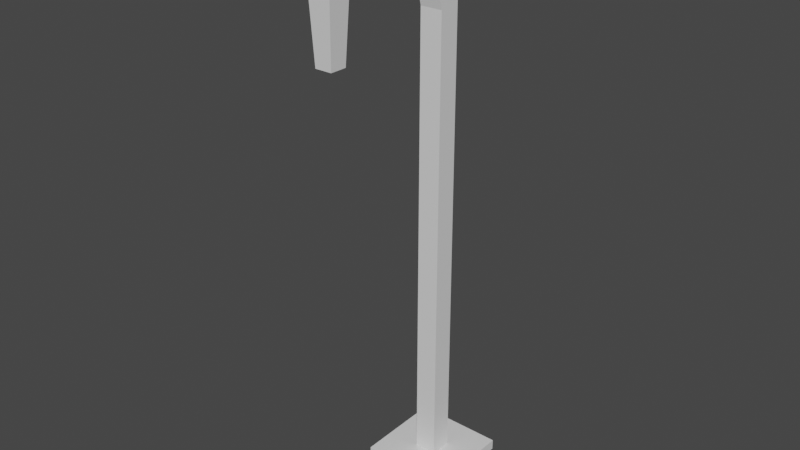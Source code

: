 # Source: lamphanger.blend  (saved by Blender 4.4.30; exported with 4.5.12 LTS)
import bpy
from mathutils import Matrix  # noqa: F401  (used for matrix-valued properties, if any)

bpy.ops.wm.read_factory_settings(use_empty=True)
scene = bpy.context.scene
scene.name = 'Scene'

# ---- collections
col_collection = bpy.data.collections.new('Collection'); scene.collection.children.link(col_collection)

# ---- materials (node trees are filled in below, after node groups)
mat_material = bpy.data.materials.new('Material')
mat_material.alpha_threshold = 0.0
mat_material.use_transparent_shadow = False
mat_material.line_color = (0.0, 0.0, 0.0, 1.0)

# ---- material node trees
mat_material.use_nodes = True; mat_material.node_tree.nodes.clear()
_N = mat_material.node_tree.nodes; _L = mat_material.node_tree.links
n0 = _N.new('ShaderNodeOutputMaterial'); n0.name = 'Material Output'; n0.location = (300, 300)
n1 = _N.new('ShaderNodeBsdfPrincipled'); n1.name = 'Principled BSDF'; n1.location = (10, 300)
n1.distribution = 'GGX'
n1.subsurface_method = 'BURLEY'
n1.inputs[2].default_value = 0.4
n1.inputs[3].default_value = 1.45
n1.inputs[27].default_value = (0.0, 0.0, 0.0, 1.0)
n1.inputs[28].default_value = 1.0
_L.new(n1.outputs[0], n0.inputs[0])
n0.is_active_output = True

# ---- world
world_world = bpy.data.worlds.new('World'); scene.world = world_world
world_world.use_nodes = True; world_world.node_tree.nodes.clear()
_N = world_world.node_tree.nodes; _L = world_world.node_tree.links
n0 = _N.new('ShaderNodeOutputWorld'); n0.name = 'World Output'; n0.location = (300, 300)
n1 = _N.new('ShaderNodeBackground'); n1.name = 'Background'; n1.location = (10, 300)
n1.inputs[0].default_value = (0.05088, 0.05088, 0.05088, 1.0)
_L.new(n1.outputs[0], n0.inputs[0])
n0.is_active_output = True
world_world.color = (0.05088, 0.05088, 0.05088)
world_world.use_sun_shadow = False
world_world.sun_shadow_jitter_overblur = 0.0

# ---- meshes
me_cube = bpy.data.meshes.new('Cube')
me_cube.from_pydata([(0.6377, 1.091, -3.174), (0.6377, 1.091, -3.327), (0.6377, -0.197, -3.174), (0.6377, -0.197, -3.327), (-0.6507, 1.091, -3.174), (-0.6507, 1.091, -3.327), (-0.6507, -0.197, -3.174), (-0.6507, -0.197, -3.327), (-0.006486, -0.197, -3.174), (0.6377, 0.4472, -3.174), (-0.6507, 0.4472, -3.174), (-0.006486, 1.091, -3.174), (-0.006486, 0.4793, 4.015), (-0.3286, -0.197, -3.174), (0.6377, 0.1251, -3.174), (-0.6507, 0.7693, -3.174), (0.3156, 1.091, -3.174), (0.3156, -0.197, -3.174), (0.6377, 0.7693, -3.174), (-0.6507, 0.1251, -3.174), (-0.3286, 1.091, -3.174), (-0.006486, 0.1251, -3.174), (-0.006486, 0.7693, -3.174), (0.3156, 0.4472, -3.174), (-0.3286, 0.4472, -3.174), (-0.3286, 0.7693, -3.174), (0.3156, 0.7693, -3.174), (0.3156, 0.1251, -3.174), (-0.3286, 0.1251, -3.174), (-0.4897, -0.197, -3.174), (0.6377, -0.03598, -3.174), (-0.6507, 0.9304, -3.174), (0.4767, 1.091, -3.174), (0.1546, -0.197, -3.174), (0.6377, 0.6083, -3.174), (-0.6507, 0.2861, -3.174), (-0.1675, 1.091, -3.174), (-0.006486, -0.03598, -3.174), (-0.006486, 0.6083, -3.174), (0.4767, 0.4472, -3.174), (-0.1675, 0.4472, -3.174), (-0.1675, -0.197, -3.174), (0.6377, 0.2861, -3.174), (-0.6507, 0.6083, -3.174), (0.1546, 1.091, -3.174), (0.4767, -0.197, -3.174), (0.6377, 0.9304, -3.174), (-0.6507, -0.03598, -3.174), (-0.4897, 1.091, -3.174), (-0.006486, 0.2861, -3.174), (-0.006486, 0.9304, -3.174), (0.1546, 0.4472, -3.174), (-0.4897, 0.4472, -3.174), (-0.3286, 0.6083, -3.174), (-0.3286, 0.9304, -3.174), (-0.1675, 0.7693, -3.174), (-0.4897, 0.7693, -3.174), (0.3156, 0.6083, -3.174), (0.3156, 0.9304, -3.174), (0.4767, 0.7693, -3.174), (0.1546, 0.7693, -3.174), (0.3156, -0.03598, -3.174), (0.3156, 0.2861, -3.174), (0.4767, 0.1251, -3.174), (0.1546, 0.1251, -3.174), (-0.3286, -0.03598, -3.174), (-0.3286, 0.2861, -3.174), (-0.1675, 0.1251, -3.174), (-0.4897, 0.1251, -3.174), (-0.4897, 0.2861, -3.174), (-0.1675, 0.2861, -3.174), (-0.1675, -0.03598, -3.174), (0.1546, 0.2861, -3.174), (0.4767, 0.2861, -3.174), (0.4767, -0.03598, -3.174), (0.1546, 0.9304, -3.174), (0.4767, 0.9304, -3.174), (0.4767, 0.6083, -3.174), (-0.4897, 0.9304, -3.174), (-0.1675, 0.9304, -3.174), (-0.1675, 0.6083, -3.174), (-0.4897, 0.6083, -3.174), (0.1546, 0.6083, -3.174), (0.1546, -0.03598, -3.174), (-0.4897, -0.03598, -3.174), (-0.006486, 0.6034, 3.541), (-0.006486, 0.2401, 4.435), (-0.1675, 0.4472, 3.502), (-0.006486, 0.291, 3.463), (0.1546, 0.4472, 3.502), (-0.1675, 0.291, 3.463), (0.1546, 0.291, 3.463), (-0.1675, 0.6034, 3.541), (0.1546, 0.6034, 3.541), (-0.006486, -0.2615, 4.802), (-0.1675, 0.3379, 3.938), (-0.006486, 0.1965, 3.861), (0.1546, 0.3379, 3.938), (-0.1675, 0.1965, 3.861), (0.1546, 0.1965, 3.861), (-0.1675, 0.4793, 4.015), (0.1546, 0.4793, 4.015), (-0.1675, 0.1321, 4.316), (-0.006486, 0.02417, 4.196), (0.1546, 0.1321, 4.316), (-0.1675, 0.02417, 4.196), (0.1546, 0.02417, 4.196), (-0.1675, 0.2401, 4.435), (0.1546, 0.2401, 4.435), (-0.006486, -1.322, 4.637), (-0.1353, -0.2615, 4.673), (-0.006486, -0.2615, 4.48), (0.1868, -0.2615, 4.673), (-0.1353, -0.2615, 4.48), (0.1868, -0.2615, 4.48), (-0.1353, -0.2615, 4.802), (0.1868, -0.2615, 4.802), (-0.006486, -0.9756, 4.851), (-0.006486, -1.679, 4.158), (-0.1353, -0.9097, 4.74), (-0.006486, -0.8108, 4.574), (0.1868, -0.9097, 4.74), (-0.1353, -0.8108, 4.574), (0.1868, -0.8108, 4.574), (-0.1353, -0.9756, 4.851), (0.1868, -0.9756, 4.851), (-0.1353, -1.227, 4.551), (-0.006486, -1.084, 4.42), (0.1868, -1.227, 4.551), (-0.1353, -1.084, 4.42), (0.1868, -1.084, 4.42), (-0.1353, -1.322, 4.637), (0.1868, -1.322, 4.637), (-0.1353, -1.55, 4.158), (-0.006486, -1.357, 4.158), (0.1868, -1.55, 4.158), (-0.1353, -1.357, 4.158), (0.1868, -1.357, 4.158), (-0.1353, -1.679, 4.158), (0.1868, -1.679, 4.158), (-0.0007166, -1.638, 3.19), (-0.0007166, -1.544, 3.19), (-0.09495, -1.544, 3.19), (-0.0007166, -1.403, 3.19), (0.1406, -1.544, 3.19), (-0.09495, -1.403, 3.19), (0.1406, -1.403, 3.19), (-0.09495, -1.638, 3.19), (0.1406, -1.638, 3.19)], [], [(84, 47, 6, 29), (3, 2, 45, 17, 33, 8, 41, 13, 29, 6, 7), (7, 6, 47, 19, 35, 10, 43, 15, 31, 4, 5), (5, 1, 3, 7), (1, 0, 46, 18, 34, 9, 42, 14, 30, 2, 3), (5, 4, 48, 20, 36, 11, 44, 16, 32, 0, 1), (83, 37, 8, 33), (49, 72, 91, 88), (81, 43, 10, 52), (80, 53, 24, 40), (79, 54, 25, 55), (78, 31, 15, 56), (77, 57, 23, 39), (76, 58, 26, 59), (75, 50, 22, 60), (74, 61, 17, 45), (73, 62, 27, 63), (72, 49, 21, 64), (71, 65, 13, 41), (70, 66, 28, 67), (69, 35, 19, 68), (66, 69, 68, 28), (24, 52, 69, 66), (52, 10, 35, 69), (49, 70, 67, 21), (70, 49, 88, 90), (40, 24, 66, 70), (37, 71, 41, 8), (21, 67, 71, 37), (67, 28, 65, 71), (62, 72, 64, 27), (23, 51, 72, 62), (51, 82, 93, 89), (42, 73, 63, 14), (9, 39, 73, 42), (39, 23, 62, 73), (30, 74, 45, 2), (14, 63, 74, 30), (63, 27, 61, 74), (58, 75, 60, 26), (16, 44, 75, 58), (44, 11, 50, 75), (46, 76, 59, 18), (0, 32, 76, 46), (32, 16, 58, 76), (34, 77, 39, 9), (18, 59, 77, 34), (59, 26, 57, 77), (54, 78, 56, 25), (20, 48, 78, 54), (48, 4, 31, 78), (50, 79, 55, 22), (11, 36, 79, 50), (36, 20, 54, 79), (40, 70, 90, 87), (22, 55, 80, 38), (55, 25, 53, 80), (53, 81, 52, 24), (25, 56, 81, 53), (56, 15, 43, 81), (57, 82, 51, 23), (26, 60, 82, 57), (60, 22, 38, 82), (61, 83, 33, 17), (27, 64, 83, 61), (64, 21, 37, 83), (65, 84, 29, 13), (28, 68, 84, 65), (68, 19, 47, 84), (90, 88, 96, 98), (88, 91, 99, 96), (85, 92, 100, 12), (93, 85, 12, 101), (38, 80, 92, 85), (72, 51, 89, 91), (82, 38, 85, 93), (80, 40, 87, 92), (12, 100, 107, 86), (101, 12, 86, 108), (95, 98, 105, 102), (99, 97, 104, 106), (89, 93, 101, 97), (92, 87, 95, 100), (91, 89, 97, 99), (87, 90, 98, 95), (102, 105, 113, 110), (106, 104, 112, 114), (107, 102, 110, 115), (104, 108, 116, 112), (96, 99, 106, 103), (98, 96, 103, 105), (97, 101, 108, 104), (100, 95, 102, 107), (111, 114, 123, 120), (94, 115, 124, 117), (116, 94, 117, 125), (110, 113, 122, 119), (108, 86, 94, 116), (86, 107, 115, 94), (103, 106, 114, 111), (105, 103, 111, 113), (119, 122, 129, 126), (123, 121, 128, 130), (124, 119, 126, 131), (121, 125, 132, 128), (113, 111, 120, 122), (112, 116, 125, 121), (115, 110, 119, 124), (114, 112, 121, 123), (130, 128, 135, 137), (131, 126, 133, 138), (128, 132, 139, 135), (129, 127, 134, 136), (125, 117, 109, 132), (117, 124, 131, 109), (120, 123, 130, 127), (122, 120, 127, 129), (137, 135, 144, 146), (138, 133, 142, 147), (135, 139, 148, 144), (136, 134, 143, 145), (126, 129, 136, 133), (132, 109, 118, 139), (109, 131, 138, 118), (127, 130, 137, 134), (148, 140, 141, 144), (141, 142, 145, 143), (144, 141, 143, 146), (140, 147, 142, 141), (133, 136, 145, 142), (139, 118, 140, 148), (118, 138, 147, 140), (134, 137, 146, 143)])
_uv = me_cube.uv_layers.new(name='UVMap')
_uv.uv.foreach_set('vector', [0.8438, 0.7188, 0.875, 0.7188, 0.875, 0.75, 0.8438, 0.75, 0.375, 0.75, 0.625, 0.75, 0.625, 0.7812, 0.625, 0.8125, 0.625, 0.8438, 0.625, 0.875, 0.625, 0.9062, 0.625, 0.9375, 0.625, 0.9688, 0.625, 1.0, 0.375, 1.0, 0.375, 0.0, 0.625, 0.0, 0.625, 0.03125, 0.625, 0.0625, 0.625, 0.09375, 0.625, 0.125, 0.625, 0.1562, 0.625, 0.1875, 0.625, 0.2188, 0.625, 0.25, 0.375, 0.25, 0.125, 0.5, 0.375, 0.5, 0.375, 0.75, 0.125, 0.75, 0.375, 0.5, 0.625, 0.5, 0.625, 0.5312, 0.625, 0.5625, 0.625, 0.5938, 0.625, 0.625, 0.625, 0.6562, 0.625, 0.6875, 0.625, 0.7188, 0.625, 0.75, 0.375, 0.75, 0.375, 0.25, 0.625, 0.25, 0.625, 0.2812, 0.625, 0.3125, 0.625, 0.3438, 0.625, 0.375, 0.625, 0.4062, 0.625, 0.4375, 0.625, 0.4688, 0.625, 0.5, 0.375, 0.5, 0.7188, 0.7188, 0.75, 0.7188, 0.75, 0.75, 0.7188, 0.75, 0.75, 0.6562, 0.7188, 0.6562, 0.7188, 0.6562, 0.75, 0.6562, 0.8438, 0.5938, 0.875, 0.5938, 0.875, 0.625, 0.8438, 0.625, 0.7812, 0.5938, 0.8125, 0.5938, 0.8125, 0.625, 0.7812, 0.625, 0.7812, 0.5312, 0.8125, 0.5312, 0.8125, 0.5625, 0.7812, 0.5625, 0.8438, 0.5312, 0.875, 0.5312, 0.875, 0.5625, 0.8438, 0.5625, 0.6562, 0.5938, 0.6875, 0.5938, 0.6875, 0.625, 0.6562, 0.625, 0.6562, 0.5312, 0.6875, 0.5312, 0.6875, 0.5625, 0.6562, 0.5625, 0.7188, 0.5312, 0.75, 0.5312, 0.75, 0.5625, 0.7188, 0.5625, 0.6562, 0.7188, 0.6875, 0.7188, 0.6875, 0.75, 0.6562, 0.75, 0.6562, 0.6562, 0.6875, 0.6562, 0.6875, 0.6875, 0.6562, 0.6875, 0.7188, 0.6562, 0.75, 0.6562, 0.75, 0.6875, 0.7188, 0.6875, 0.7812, 0.7188, 0.8125, 0.7188, 0.8125, 0.75, 0.7812, 0.75, 0.7812, 0.6562, 0.8125, 0.6562, 0.8125, 0.6875, 0.7812, 0.6875, 0.8438, 0.6562, 0.875, 0.6562, 0.875, 0.6875, 0.8438, 0.6875, 0.8125, 0.6562, 0.8438, 0.6562, 0.8438, 0.6875, 0.8125, 0.6875, 0.8125, 0.625, 0.8438, 0.625, 0.8438, 0.6562, 0.8125, 0.6562, 0.8438, 0.625, 0.875, 0.625, 0.875, 0.6562, 0.8438, 0.6562, 0.75, 0.6562, 0.7812, 0.6562, 0.7812, 0.6875, 0.75, 0.6875, 0.7812, 0.6562, 0.75, 0.6562, 0.75, 0.6562, 0.7812, 0.6562, 0.7812, 0.625, 0.8125, 0.625, 0.8125, 0.6562, 0.7812, 0.6562, 0.75, 0.7188, 0.7812, 0.7188, 0.7812, 0.75, 0.75, 0.75, 0.75, 0.6875, 0.7812, 0.6875, 0.7812, 0.7188, 0.75, 0.7188, 0.7812, 0.6875, 0.8125, 0.6875, 0.8125, 0.7188, 0.7812, 0.7188, 0.6875, 0.6562, 0.7188, 0.6562, 0.7188, 0.6875, 0.6875, 0.6875, 0.6875, 0.625, 0.7188, 0.625, 0.7188, 0.6562, 0.6875, 0.6562, 0.7188, 0.625, 0.7188, 0.5938, 0.7188, 0.5938, 0.7188, 0.625, 0.625, 0.6562, 0.6562, 0.6562, 0.6562, 0.6875, 0.625, 0.6875, 0.625, 0.625, 0.6562, 0.625, 0.6562, 0.6562, 0.625, 0.6562, 0.6562, 0.625, 0.6875, 0.625, 0.6875, 0.6562, 0.6562, 0.6562, 0.625, 0.7188, 0.6562, 0.7188, 0.6562, 0.75, 0.625, 0.75, 0.625, 0.6875, 0.6562, 0.6875, 0.6562, 0.7188, 0.625, 0.7188, 0.6562, 0.6875, 0.6875, 0.6875, 0.6875, 0.7188, 0.6562, 0.7188, 0.6875, 0.5312, 0.7188, 0.5312, 0.7188, 0.5625, 0.6875, 0.5625, 0.6875, 0.5, 0.7188, 0.5, 0.7188, 0.5312, 0.6875, 0.5312, 0.7188, 0.5, 0.75, 0.5, 0.75, 0.5312, 0.7188, 0.5312, 0.625, 0.5312, 0.6562, 0.5312, 0.6562, 0.5625, 0.625, 0.5625, 0.625, 0.5, 0.6562, 0.5, 0.6562, 0.5312, 0.625, 0.5312, 0.6562, 0.5, 0.6875, 0.5, 0.6875, 0.5312, 0.6562, 0.5312, 0.625, 0.5938, 0.6562, 0.5938, 0.6562, 0.625, 0.625, 0.625, 0.625, 0.5625, 0.6562, 0.5625, 0.6562, 0.5938, 0.625, 0.5938, 0.6562, 0.5625, 0.6875, 0.5625, 0.6875, 0.5938, 0.6562, 0.5938, 0.8125, 0.5312, 0.8438, 0.5312, 0.8438, 0.5625, 0.8125, 0.5625, 0.8125, 0.5, 0.8438, 0.5, 0.8438, 0.5312, 0.8125, 0.5312, 0.8438, 0.5, 0.875, 0.5, 0.875, 0.5312, 0.8438, 0.5312, 0.75, 0.5312, 0.7812, 0.5312, 0.7812, 0.5625, 0.75, 0.5625, 0.75, 0.5, 0.7812, 0.5, 0.7812, 0.5312, 0.75, 0.5312, 0.7812, 0.5, 0.8125, 0.5, 0.8125, 0.5312, 0.7812, 0.5312, 0.7812, 0.625, 0.7812, 0.6562, 0.7812, 0.6562, 0.7812, 0.625, 0.75, 0.5625, 0.7812, 0.5625, 0.7812, 0.5938, 0.75, 0.5938, 0.7812, 0.5625, 0.8125, 0.5625, 0.8125, 0.5938, 0.7812, 0.5938, 0.8125, 0.5938, 0.8438, 0.5938, 0.8438, 0.625, 0.8125, 0.625, 0.8125, 0.5625, 0.8438, 0.5625, 0.8438, 0.5938, 0.8125, 0.5938, 0.8438, 0.5625, 0.875, 0.5625, 0.875, 0.5938, 0.8438, 0.5938, 0.6875, 0.5938, 0.7188, 0.5938, 0.7188, 0.625, 0.6875, 0.625, 0.6875, 0.5625, 0.7188, 0.5625, 0.7188, 0.5938, 0.6875, 0.5938, 0.7188, 0.5625, 0.75, 0.5625, 0.75, 0.5938, 0.7188, 0.5938, 0.6875, 0.7188, 0.7188, 0.7188, 0.7188, 0.75, 0.6875, 0.75, 0.6875, 0.6875, 0.7188, 0.6875, 0.7188, 0.7188, 0.6875, 0.7188, 0.7188, 0.6875, 0.75, 0.6875, 0.75, 0.7188, 0.7188, 0.7188, 0.8125, 0.7188, 0.8438, 0.7188, 0.8438, 0.75, 0.8125, 0.75, 0.8125, 0.6875, 0.8438, 0.6875, 0.8438, 0.7188, 0.8125, 0.7188, 0.8438, 0.6875, 0.875, 0.6875, 0.875, 0.7188, 0.8438, 0.7188, 0.7812, 0.6562, 0.75, 0.6562, 0.75, 0.6562, 0.7812, 0.6562, 0.75, 0.6562, 0.7188, 0.6562, 0.7188, 0.6562, 0.75, 0.6562, 0.75, 0.5938, 0.7812, 0.5938, 0.7812, 0.5938, 0.75, 0.5938, 0.7188, 0.5938, 0.75, 0.5938, 0.75, 0.5938, 0.7188, 0.5938, 0.75, 0.5938, 0.7812, 0.5938, 0.7812, 0.5938, 0.75, 0.5938, 0.7188, 0.6562, 0.7188, 0.625, 0.7188, 0.625, 0.7188, 0.6562, 0.7188, 0.5938, 0.75, 0.5938, 0.75, 0.5938, 0.7188, 0.5938, 0.7812, 0.5938, 0.7812, 0.625, 0.7812, 0.625, 0.7812, 0.5938, 0.75, 0.5938, 0.7812, 0.5938, 0.7812, 0.5938, 0.75, 0.5938, 0.7188, 0.5938, 0.75, 0.5938, 0.75, 0.5938, 0.7188, 0.5938, 0.7812, 0.625, 0.7812, 0.6562, 0.7812, 0.6562, 0.7812, 0.625, 0.7188, 0.6562, 0.7188, 0.625, 0.7188, 0.625, 0.7188, 0.6562, 0.7188, 0.625, 0.7188, 0.5938, 0.7188, 0.5938, 0.7188, 0.625, 0.7812, 0.5938, 0.7812, 0.625, 0.7812, 0.625, 0.7812, 0.5938, 0.7188, 0.6562, 0.7188, 0.625, 0.7188, 0.625, 0.7188, 0.6562, 0.7812, 0.625, 0.7812, 0.6562, 0.7812, 0.6562, 0.7812, 0.625, 0.7812, 0.625, 0.7812, 0.6562, 0.7812, 0.6562, 0.7812, 0.625, 0.7188, 0.6562, 0.7188, 0.625, 0.7188, 0.625, 0.7188, 0.6562, 0.7812, 0.5938, 0.7812, 0.625, 0.7812, 0.625, 0.7812, 0.5938, 0.7188, 0.625, 0.7188, 0.5938, 0.7188, 0.5938, 0.7188, 0.625, 0.75, 0.6562, 0.7188, 0.6562, 0.7188, 0.6562, 0.75, 0.6562, 0.7812, 0.6562, 0.75, 0.6562, 0.75, 0.6562, 0.7812, 0.6562, 0.7188, 0.625, 0.7188, 0.5938, 0.7188, 0.5938, 0.7188, 0.625, 0.7812, 0.5938, 0.7812, 0.625, 0.7812, 0.625, 0.7812, 0.5938, 0.75, 0.6562, 0.7188, 0.6562, 0.7188, 0.6562, 0.75, 0.6562, 0.75, 0.5938, 0.7812, 0.5938, 0.7812, 0.5938, 0.75, 0.5938, 0.7188, 0.5938, 0.75, 0.5938, 0.75, 0.5938, 0.7188, 0.5938, 0.7812, 0.625, 0.7812, 0.6562, 0.7812, 0.6562, 0.7812, 0.625, 0.7188, 0.5938, 0.75, 0.5938, 0.75, 0.5938, 0.7188, 0.5938, 0.75, 0.5938, 0.7812, 0.5938, 0.7812, 0.5938, 0.75, 0.5938, 0.75, 0.6562, 0.7188, 0.6562, 0.7188, 0.6562, 0.75, 0.6562, 0.7812, 0.6562, 0.75, 0.6562, 0.75, 0.6562, 0.7812, 0.6562, 0.7812, 0.625, 0.7812, 0.6562, 0.7812, 0.6562, 0.7812, 0.625, 0.7188, 0.6562, 0.7188, 0.625, 0.7188, 0.625, 0.7188, 0.6562, 0.7812, 0.5938, 0.7812, 0.625, 0.7812, 0.625, 0.7812, 0.5938, 0.7188, 0.625, 0.7188, 0.5938, 0.7188, 0.5938, 0.7188, 0.625, 0.7812, 0.6562, 0.75, 0.6562, 0.75, 0.6562, 0.7812, 0.6562, 0.7188, 0.625, 0.7188, 0.5938, 0.7188, 0.5938, 0.7188, 0.625, 0.7812, 0.5938, 0.7812, 0.625, 0.7812, 0.625, 0.7812, 0.5938, 0.7188, 0.6562, 0.7188, 0.625, 0.7188, 0.625, 0.7188, 0.6562, 0.7188, 0.6562, 0.7188, 0.625, 0.7188, 0.625, 0.7188, 0.6562, 0.7812, 0.5938, 0.7812, 0.625, 0.7812, 0.625, 0.7812, 0.5938, 0.7188, 0.625, 0.7188, 0.5938, 0.7188, 0.5938, 0.7188, 0.625, 0.7812, 0.6562, 0.75, 0.6562, 0.75, 0.6562, 0.7812, 0.6562, 0.7188, 0.5938, 0.75, 0.5938, 0.75, 0.5938, 0.7188, 0.5938, 0.75, 0.5938, 0.7812, 0.5938, 0.7812, 0.5938, 0.75, 0.5938, 0.75, 0.6562, 0.7188, 0.6562, 0.7188, 0.6562, 0.75, 0.6562, 0.7812, 0.6562, 0.75, 0.6562, 0.75, 0.6562, 0.7812, 0.6562, 0.7188, 0.6562, 0.7188, 0.625, 0.7188, 0.625, 0.7188, 0.6562, 0.7812, 0.5938, 0.7812, 0.625, 0.7812, 0.625, 0.7812, 0.5938, 0.7188, 0.625, 0.7188, 0.5938, 0.7188, 0.5938, 0.7188, 0.625, 0.7812, 0.6562, 0.75, 0.6562, 0.75, 0.6562, 0.7812, 0.6562, 0.7812, 0.625, 0.7812, 0.6562, 0.7812, 0.6562, 0.7812, 0.625, 0.7188, 0.5938, 0.75, 0.5938, 0.75, 0.5938, 0.7188, 0.5938, 0.75, 0.5938, 0.7812, 0.5938, 0.7812, 0.5938, 0.75, 0.5938, 0.75, 0.6562, 0.7188, 0.6562, 0.7188, 0.6562, 0.75, 0.6562, 0.7188, 0.5938, 0.75, 0.5938, 0.75, 0.625, 0.7188, 0.625, 0.75, 0.625, 0.7812, 0.625, 0.7812, 0.6562, 0.75, 0.6562, 0.7188, 0.625, 0.75, 0.625, 0.75, 0.6562, 0.7188, 0.6562, 0.75, 0.5938, 0.7812, 0.5938, 0.7812, 0.625, 0.75, 0.625, 0.7812, 0.625, 0.7812, 0.6562, 0.7812, 0.6562, 0.7812, 0.625, 0.7188, 0.5938, 0.75, 0.5938, 0.75, 0.5938, 0.7188, 0.5938, 0.75, 0.5938, 0.7812, 0.5938, 0.7812, 0.5938, 0.75, 0.5938, 0.75, 0.6562, 0.7188, 0.6562, 0.7188, 0.6562, 0.75, 0.6562])
me_cube.materials.append(mat_material)
me_cube.use_remesh_preserve_volume = False
me_cube.use_remesh_preserve_attributes = False
me_cube.use_mirror_vertex_groups = False
me_cube.update()

# ---- objects
ob_model = bpy.data.objects.new('model', me_cube)

# ---- transforms, parenting, visibility, modifiers, constraints
ob_model.location = (0.0, 0.0, 0.0)
ob_model.lock_rotations_4d = False
ob_model.empty_display_type = 'ARROWS'
ob_model.lineart.crease_threshold = 0.0

# ---- collection membership
col_collection.objects.link(ob_model)

# ---- scene / render settings (as saved in the file)
scene.frame_start = 1; scene.frame_end = 250; scene.frame_set(1)
scene.render.engine = 'BLENDER_EEVEE_NEXT'
scene.cycles.use_denoising = False
scene.cycles.samples = 128
scene.cycles.sampling_pattern = 'TABULATED_SOBOL'
scene.cycles.use_adaptive_sampling = False
scene.cycles.use_light_tree = False
scene.view_settings.view_transform = 'Filmic'
bpy.context.view_layer.update()

# ---- added for rendering (the .blend has no active camera and no usable light): camera, sun
cam_auto = bpy.data.cameras.new('AutoCamera')
cam_auto.lens = 50.0
cam_auto.sensor_width = 36.0
cam_auto.clip_end = 1000.0
ob_auto_camera = bpy.data.objects.new('AutoCamera', cam_auto)
scene.collection.objects.link(ob_auto_camera)
ob_auto_camera.location = (8.07104, -9.98671, 7.22392)
ob_auto_camera.rotation_euler = (1.09748, -7.21219e-08, 0.694738)
scene.camera = ob_auto_camera
light_auto_sun = bpy.data.lights.new('AutoSun', 'SUN')
light_auto_sun.energy = 3.0
light_auto_sun.angle = 0.0523599
ob_auto_sun = bpy.data.objects.new('AutoSun', light_auto_sun)
scene.collection.objects.link(ob_auto_sun)
ob_auto_sun.rotation_euler = (0.872665, 0.174533, 0.523599)
bpy.context.view_layer.update()
